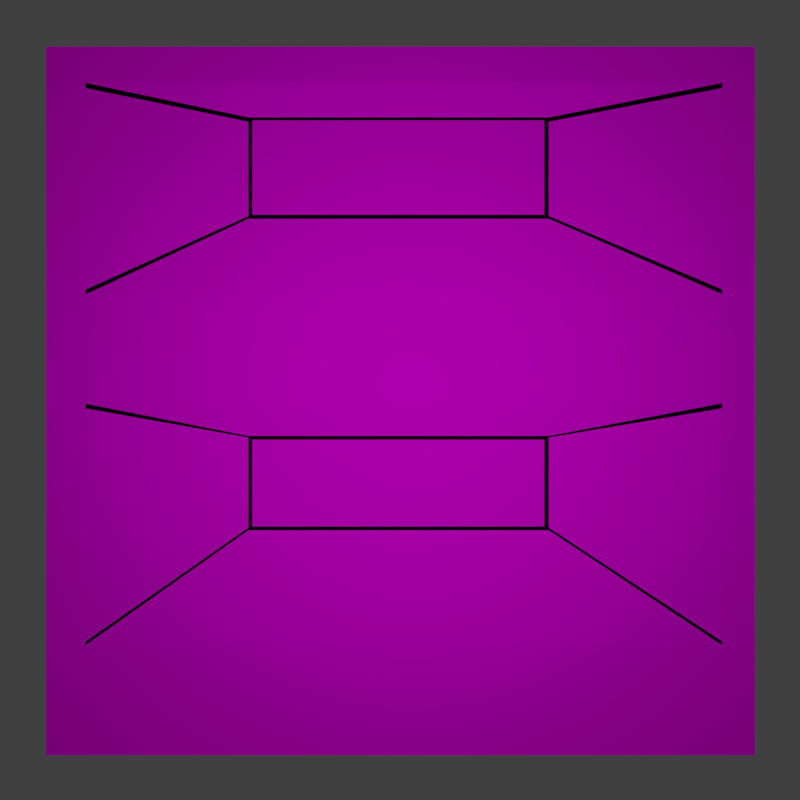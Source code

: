# Source: StashType1.blend  (saved by Blender 2.73.0; exported with 4.5.12 LTS)
import bpy
from mathutils import Matrix  # noqa: F401  (used for matrix-valued properties, if any)

bpy.ops.wm.read_factory_settings(use_empty=True)
scene = bpy.context.scene
scene.name = 'Scene'

# ---- collections
col_collection_1 = bpy.data.collections.new('Collection 1'); scene.collection.children.link(col_collection_1)

# ---- images (referenced by path relative to the original .blend; pixels are not part of the script)
import os
ASSET_DIR = os.environ.get("B2B_ASSET_DIR", "")  # directory of the original .blend (textures are referenced by path, not embedded)
HERE = os.path.dirname(os.path.abspath(__file__))  # packed textures are extracted next to this script under _unpacked/

def load_image(name, relpath, width, height, colorspace="sRGB"):
    """Load a texture the original file referenced (path relative to the .blend, or extracted next to this script)."""
    p = next((c for c in (os.path.join(HERE, relpath), os.path.join(ASSET_DIR, relpath)) if relpath and os.path.exists(c)), "")
    if p:
        img = bpy.data.images.load(p, check_existing=True)
        img.name = name
    else:  # same state as the original file: an image datablock whose file is absent (Cycles renders it pink)
        img = bpy.data.images.new(name, width, height)
        img.source = "FILE"
        img.filepath = "//" + (relpath or name)
    img.colorspace_settings.name = colorspace
    return img
img_woodtexture1_jpg = load_image('woodTexture1.JPG', 'woodTexture1.JPG', 1024, 1024, 'sRGB')
img_woodtexture3_jpg = load_image('woodTexture3.JPG', 'woodTexture3.JPG', 1024, 1024, 'sRGB')
img_woodtexture2_jpg = load_image('woodTexture2.JPG', 'woodTexture2.JPG', 1024, 1024, 'sRGB')

# ---- materials (node trees are filled in below, after node groups)
mat_stashouterside = bpy.data.materials.new('StashOuterSide')
mat_stashouterside.alpha_threshold = 0.0
mat_stashouterside.roughness = 0.5
mat_stashouterside.line_color = (0.0, 0.0, 0.0, 1.0)
mat_stashinnerpartcenter = bpy.data.materials.new('StashInnerPartCenter')
mat_stashinnerpartcenter.alpha_threshold = 0.0
mat_stashinnerpartcenter.roughness = 0.5
mat_stashinnerpartsides = bpy.data.materials.new('StashInnerPartSides')
mat_stashinnerpartsides.alpha_threshold = 0.0
mat_stashinnerpartsides.roughness = 0.5
mat_edgecolors = bpy.data.materials.new('EdgeColors')
mat_edgecolors.alpha_threshold = 0.0
mat_edgecolors.roughness = 0.5

# ---- material node trees
mat_stashouterside.use_nodes = True; mat_stashouterside.node_tree.nodes.clear()
_N = mat_stashouterside.node_tree.nodes; _L = mat_stashouterside.node_tree.links
n0 = _N.new('ShaderNodeOutputMaterial'); n0.name = 'Material Output'; n0.location = (300, 300)
n1 = _N.new('ShaderNodeBsdfDiffuse'); n1.name = 'Diffuse BSDF'; n1.location = (10, 300)
n2 = _N.new('ShaderNodeTexImage'); n2.name = 'Image Texture'; n2.location = (-180, 300)
n2.width = 140
n2.image = img_woodtexture1_jpg
n3 = _N.new('ShaderNodeUVAlongStroke'); n3.name = 'UV Along Stroke'; n3.location = (-370, 300)
_L.new(n1.outputs[0], n0.inputs[0])
_L.new(n2.outputs[0], n1.inputs[0])
_L.new(n3.outputs[0], n2.inputs[0])
n0.is_active_output = True
mat_stashinnerpartcenter.use_nodes = True; mat_stashinnerpartcenter.node_tree.nodes.clear()
_N = mat_stashinnerpartcenter.node_tree.nodes; _L = mat_stashinnerpartcenter.node_tree.links
n0 = _N.new('ShaderNodeOutputMaterial'); n0.name = 'Material Output'; n0.location = (300, 300)
n1 = _N.new('ShaderNodeBsdfDiffuse'); n1.name = 'Diffuse BSDF'; n1.location = (10, 300)
n2 = _N.new('ShaderNodeTexImage'); n2.name = 'Image Texture'; n2.location = (-180, 300)
n2.width = 140
n2.image = img_woodtexture3_jpg
_L.new(n1.outputs[0], n0.inputs[0])
_L.new(n2.outputs[0], n1.inputs[0])
n0.is_active_output = True
mat_stashinnerpartsides.use_nodes = True; mat_stashinnerpartsides.node_tree.nodes.clear()
_N = mat_stashinnerpartsides.node_tree.nodes; _L = mat_stashinnerpartsides.node_tree.links
n0 = _N.new('ShaderNodeOutputMaterial'); n0.name = 'Material Output'; n0.location = (300, 300)
n1 = _N.new('ShaderNodeBsdfDiffuse'); n1.name = 'Diffuse BSDF.001'; n1.location = (100, 300)
n2 = _N.new('ShaderNodeTexImage'); n2.name = 'Image Texture'; n2.location = (-90, 300)
n2.width = 140
n2.image = img_woodtexture2_jpg
_L.new(n1.outputs[0], n0.inputs[0])
_L.new(n2.outputs[0], n1.inputs[0])
n0.is_active_output = True
mat_edgecolors.use_nodes = True; mat_edgecolors.node_tree.nodes.clear()
_N = mat_edgecolors.node_tree.nodes; _L = mat_edgecolors.node_tree.links
n0 = _N.new('ShaderNodeOutputMaterial'); n0.name = 'Material Output'; n0.location = (300, 300)
n1 = _N.new('ShaderNodeBsdfDiffuse'); n1.name = 'Diffuse BSDF'; n1.location = (10, 300)
n1.inputs[0].default_value = (0.0, 0.0, 0.0, 1.0)
_L.new(n1.outputs[0], n0.inputs[0])
n0.is_active_output = True

# ---- world
world_world = bpy.data.worlds.new('World'); scene.world = world_world
world_world.color = (0.05088, 0.05088, 0.05088)
world_world.use_sun_shadow = False
world_world.sun_shadow_jitter_overblur = 0.0
world_world.cycles.sampling_method = 'MANUAL'
world_world.cycles.sample_map_resolution = 256

# ---- cameras
cam_camera = bpy.data.cameras.new('Camera')
cam_camera.clip_end = 100.0
cam_camera.lens = 35.0
cam_camera.sensor_width = 32.0
cam_camera.sensor_height = 18.0
cam_camera.ortho_scale = 7.314
cam_camera.dof.focus_distance = 0.0

# ---- lights
light_lamp = bpy.data.lights.new('Lamp', 'POINT')
light_lamp.transmission_factor = 0.0
light_lamp.cutoff_distance = 30.0
light_lamp.energy = 2000.0
light_lamp.shadow_buffer_clip_start = 1.001
light_lamp.shadow_soft_size = 5.0
light_lamp.shadow_maximum_resolution = 0.006
light_lamp.use_absolute_resolution = True
light_lamp.cycles.use_multiple_importance_sampling = False

# ---- meshes
me_cube = bpy.data.meshes.new('Cube')
me_cube.from_pydata([(1.0, 1.0, -1.0), (1.0, -1.0, -1.0), (-1.0, -1.0, -1.0), (-1.0, 1.0, -1.0), (1.0, 1.0, 1.0), (1.0, -1.0, 1.0), (-1.0, -1.0, 1.0), (-1.0, 1.0, 1.0), (0.9081, -1.0, 1.0), (-0.8883, -1.0, 1.0), (1.0, 1.0, 3.225), (1.0, -1.0, 3.225), (-1.0, -1.0, 3.225), (-1.0, 1.0, 3.225), (0.9081, 1.0, 3.225), (-0.8883, 1.0, 3.225), (0.9081, -1.0, 3.225), (-0.8883, -1.0, 3.225), (0.9081, 0.8976, 3.225), (-0.8883, 0.8976, 3.225), (-0.8883, 0.3007, 3.225), (-0.8883, -0.007809, 3.225), (-0.8883, -0.6886, 3.225), (-0.8883, 0.05476, 3.225), (-0.8883, -0.9316, 3.225), (0.9081, 0.3011, 3.225), (0.9081, -0.006653, 3.225), (0.9081, -0.6896, 3.225), (0.9081, -0.9332, 3.225), (0.9081, 0.05554, 3.225), (-0.4322, 0.5181, 2.112), (-0.4322, -0.3674, 2.156), (0.4212, 0.5181, 2.112), (0.4212, -0.3674, 2.156), (0.4212, 0.806, 2.112), (-0.4322, 0.806, 2.112), (-0.4322, -0.09956, 2.156), (0.4212, -0.09956, 2.156), (-0.4322, 0.5261, 2.112), (-0.4322, 0.7937, 2.112), (-0.8883, 0.8828, 3.225), (-0.8883, 0.3142, 3.225), (0.4212, 0.5261, 2.112), (0.4212, 0.7937, 2.112), (0.9081, 0.883, 3.225), (0.9081, 0.3145, 3.225), (-0.8883, -0.6785, 3.225), (-0.8883, -0.02099, 3.225), (-0.4322, -0.3599, 2.156), (-0.4322, -0.104, 2.156), (0.9081, -0.6788, 3.225), (0.9081, -0.02056, 3.225), (0.4212, -0.3599, 2.156), (0.4212, -0.104, 2.156), (-0.4216, -0.3571, 2.156), (0.409, -0.3571, 2.156), (-0.4216, -0.1097, 2.156), (0.409, -0.1097, 2.156), (-0.4216, 0.5293, 2.112), (0.409, 0.5293, 2.112), (0.409, 0.7978, 2.112), (-0.4216, 0.7978, 2.112)], [], [(0, 1, 2, 3), (0, 4, 5, 1), (1, 5, 8, 9, 6, 2), (2, 6, 7, 3), (50, 52, 33, 27), (0, 3, 7, 13, 15, 14, 10, 4), (7, 6, 12, 13), (5, 4, 10, 11), (14, 15, 19, 18), (35, 34, 18, 19), (40, 39, 35, 19), (42, 43, 60, 59), (43, 44, 18, 34), (25, 32, 30, 20), (25, 20, 23, 29), (37, 26, 21, 36), (23, 21, 26, 29), (52, 53, 57, 55), (46, 22, 31, 48), (22, 27, 33, 31), (27, 22, 24, 28), (6, 9, 17, 12), (15, 13, 12, 17, 24, 22, 46, 47, 21, 23, 20, 41, 40, 19), (10, 14, 18, 44, 45, 25, 29, 26, 51, 50, 27, 28, 16, 11), (8, 5, 11, 16), (24, 17, 16, 28), (8, 16, 17, 9), (20, 30, 38, 41), (41, 38, 39, 40), (32, 25, 45, 42), (42, 45, 44, 43), (21, 47, 49, 36), (47, 46, 48, 49), (26, 37, 53, 51), (51, 53, 52, 50), (49, 48, 54, 56), (55, 57, 56, 54), (53, 37, 57), (35, 39, 61), (48, 31, 54), (33, 52, 55), (37, 36, 56, 57), (31, 33, 55, 54), (59, 60, 61, 58), (39, 38, 58, 61), (43, 34, 60), (32, 42, 59), (38, 30, 58), (34, 35, 61, 60), (30, 32, 59, 58), (36, 49, 56)])
me_cube.polygons.foreach_set('material_index', [0, 0, 0, 0, 3, 0, 0, 0, 0, 2, 3, 3, 3, 2, 0, 2, 0, 3, 3, 2, 0, 0, 0, 0, 0, 0, 0, 3, 2, 3, 2, 3, 2, 3, 2, 3, 1, 3, 3, 3, 3, 3, 3, 1, 3, 3, 3, 3, 3, 3, 3])
_uv = me_cube.uv_layers.new(name='UVMap')
_uv.uv.foreach_set('vector', [0.3005, 0.1793, 0.06371, 0.2575, 5.721e-05, 5.721e-05, 0.3469, 0.08504, 0.3005, 0.1793, 0.1861, 0.3048, 0.09373, 0.4448, 0.06371, 0.2575, 0.06371, 0.2575, 0.09373, 0.4448, 0.2784, 0.3485, 0.6692, 0.2404, 0.7672, 0.1268, 5.721e-05, 5.721e-05, 5.721e-05, 5.721e-05, 0.7672, 0.1268, 0.4669, 0.2554, 0.3469, 0.08504, 0.121, 0.61, 0.1188, 0.5717, 0.1236, 0.573, 0.1286, 0.61, 0.3005, 0.1793, 0.3469, 0.08504, 0.4669, 0.2554, 0.5439, 0.6839, 0.8229, 0.4839, 0.6262, 0.837, 0.6499, 0.6655, 0.1861, 0.3048, 0.4669, 0.2554, 0.7672, 0.1268, 0.9403, 0.2927, 0.5439, 0.6839, 0.09373, 0.4448, 0.1861, 0.3048, 0.6499, 0.6655, 0.3576, 0.7182, 0.6262, 0.837, 0.8229, 0.4839, 0.4695, 0.4687, 0.4134, 0.8984, 0.1258, 0.3129, 0.3607, 0.3129, 0.4947, 0.6203, 0.0002493, 0.6203, 0.1719, 0.4712, 0.1667, 0.4944, 0.1635, 0.4953, 0.1734, 0.4737, 0.162, 0.5642, 0.1611, 0.561, 0.1611, 0.561, 0.162, 0.5642, 0.1611, 0.561, 0.1615, 0.5784, 0.1727, 0.5713, 0.1602, 0.5578, 0.4978, 0.04055, 0.3607, 0.3124, 0.1258, 0.3124, 0.00335, 0.04055, 1.347, 0.9945, 0.7779, 0.8615, 0.9804, 0.6861, 1.457, 0.8602, 0.8556, 0.0002493, 0.9896, 0.2954, 0.4952, 0.2954, 0.6207, 0.0002623, 0.9804, 0.6861, 0.9744, 0.4461, 0.317, 0.8688, 1.457, 0.8602, 0.1188, 0.5717, 0.1139, 0.5704, 0.1139, 0.5704, 0.1188, 0.5717, 0.1493, 0.4584, 0.1524, 0.4594, 0.1409, 0.489, 0.1364, 0.4886, 0.0002493, 0.6208, 0.4947, 0.6207, 0.3606, 0.9278, 0.1257, 0.9278, 0.3629, 0.8527, 0.3082, 0.4128, 0.9228, 0.1316, 0.376, 0.5636, 0.7672, 0.1268, 0.6692, 0.2404, 0.9793, 0.387, 0.9403, 0.2927, 0.8229, 0.4839, 0.5439, 0.6839, 0.9403, 0.2927, 0.9793, 0.387, 0.8056, 0.3673, 0.7682, 0.3785, 0.7433, 0.3861, 0.8083, 0.406, 0.6935, 0.4011, 0.6189, 0.4236, 0.5442, 0.4462, 0.5193, 0.4537, 0.4944, 0.4612, 0.4695, 0.4687, 0.6499, 0.6655, 0.6262, 0.837, 0.4134, 0.8984, 0.4102, 0.8837, 0.4071, 0.869, 0.404, 0.8543, 0.3201, 0.7513, 0.5029, 0.7972, 0.382, 0.7515, 0.3788, 0.7368, 0.3757, 0.7221, 0.3663, 0.678, 0.3662, 0.6619, 0.3576, 0.7182, 0.2784, 0.3485, 0.09373, 0.4448, 0.3576, 0.7182, 0.1465, 0.4747, 0.9228, 0.1316, 0.7118, 0.2536, 0.1465, 0.4747, 0.376, 0.5636, 0.2784, 0.3485, 0.1465, 0.4747, 0.7118, 0.2536, 0.6692, 0.2404, 0.1688, 0.4661, 0.173, 0.4926, 0.1698, 0.4935, 0.1704, 0.4687, 0.5048, 0.8086, 0.5631, 0.4775, 0.6368, 0.4775, 0.6613, 0.8086, 0.1629, 0.5674, 0.1391, 0.5927, 0.1503, 0.5856, 0.162, 0.5642, 0.76, 0.4775, 0.8183, 0.8119, 0.6618, 0.8119, 0.6864, 0.4775, 0.1431, 0.4563, 0.1462, 0.4573, 0.1318, 0.4882, 0.1272, 0.4879, 0.9998, 0.6155, 0.8188, 0.6155, 0.9065, 0.2959, 0.9769, 0.2959, 0.1058, 0.61, 0.109, 0.569, 0.1139, 0.5704, 0.1134, 0.61, 0.4952, 0.2959, 0.8183, 0.3188, 0.8183, 0.3892, 0.4952, 0.477, 0.1318, 0.4882, 0.1364, 0.4886, 0.1364, 0.4886, 0.1318, 0.4882, 0.9999, 0.3158, 0.9999, 0.6093, 0.0001106, 0.6093, 0.0001103, 0.3158, 0.1139, 0.5704, 0.109, 0.569, 0.1139, 0.5704, 0.1635, 0.4953, 0.1667, 0.4944, 0.1635, 0.4953, 0.1364, 0.4886, 0.1409, 0.489, 0.1364, 0.4886, 0.1236, 0.573, 0.1188, 0.5717, 0.1236, 0.573, 0.109, 0.569, 0.1272, 0.4879, 0.1272, 0.4879, 0.109, 0.569, 0.1409, 0.489, 0.1236, 0.573, 0.1236, 0.573, 0.1409, 0.489, 0.9937, 0.04042, 0.9999, 0.3156, 0.0001104, 0.3156, -0.00609, 0.04042, 0.1667, 0.4944, 0.1698, 0.4935, 0.1698, 0.4935, 0.1667, 0.4944, 0.1611, 0.561, 0.1602, 0.5578, 0.1611, 0.561, 0.1629, 0.5674, 0.162, 0.5642, 0.1629, 0.5674, 0.1698, 0.4935, 0.173, 0.4926, 0.1698, 0.4935, 0.1602, 0.5578, 0.1635, 0.4953, 0.1635, 0.4953, 0.1602, 0.5578, 0.173, 0.4926, 0.1629, 0.5674, 0.1629, 0.5674, 0.173, 0.4926, 0.1272, 0.4879, 0.1318, 0.4882, 0.1272, 0.4879])
me_cube.materials.append(mat_stashouterside)
me_cube.materials.append(mat_stashinnerpartcenter)
me_cube.materials.append(mat_stashinnerpartsides)
me_cube.materials.append(mat_edgecolors)
me_cube.use_remesh_preserve_volume = False
me_cube.use_remesh_preserve_attributes = False
me_cube.use_mirror_vertex_groups = False
me_cube.update()

# ---- objects
ob_cube = bpy.data.objects.new('Cube', me_cube)
ob_lamp = bpy.data.objects.new('Lamp', light_lamp)
ob_camera = bpy.data.objects.new('Camera', cam_camera)

# ---- transforms, parenting, visibility, modifiers, constraints
ob_cube.location = (0.0, 0.0, 0.1027)
ob_cube.scale = (8.0, 8.0, 0.1359)
ob_cube.lock_rotations_4d = False
ob_cube.empty_display_type = 'ARROWS'
ob_cube.lineart.crease_threshold = 0.0
_vg = ob_cube.vertex_groups.new(name='StashInnerPartSides')
_vg = ob_cube.vertex_groups.new(name='StashInnerPartCenter')
_vg = ob_cube.vertex_groups.new(name='StashOuterSide')
ob_lamp.location = (0.2586, 0.3798, 11.07)
ob_lamp.rotation_euler = (0.6503, 0.05522, 1.866)
ob_lamp.lock_rotations_4d = False
ob_lamp.empty_display_type = 'ARROWS'
ob_lamp.color = (0.0, 0.0, 0.0, 0.0)
ob_lamp.lineart.crease_threshold = 0.0
ob_camera.location = (-0.01049, 0.02206, 20.29)
ob_camera.lock_rotations_4d = False
ob_camera.empty_display_type = 'ARROWS'
ob_camera.color = (0.0, 0.0, 0.0, 0.0)
ob_camera.display_type = 'WIRE'
ob_camera.lineart.crease_threshold = 0.0

# ---- collection membership
col_collection_1.objects.link(ob_cube)
col_collection_1.objects.link(ob_lamp)
col_collection_1.objects.link(ob_camera)

# ---- scene / render settings (as saved in the file)
scene.camera = ob_camera
scene.frame_start = 1; scene.frame_end = 250; scene.frame_set(1)
scene.render.engine = 'CYCLES'
scene.render.resolution_x = 2000
scene.render.resolution_y = 2000
scene.render.resolution_percentage = 50
scene.render.dither_intensity = 0.0
scene.render.film_transparent = True
scene.cycles.use_denoising = False
scene.cycles.samples = 3000
scene.cycles.sampling_pattern = 'TABULATED_SOBOL'
scene.cycles.light_sampling_threshold = 0.0
scene.cycles.use_adaptive_sampling = False
scene.cycles.use_light_tree = False
scene.cycles.blur_glossy = 0.0
scene.cycles.pixel_filter_type = 'GAUSSIAN'
scene.cycles.sample_clamp_indirect = 0.0
scene.view_settings.view_transform = 'Standard'
bpy.context.view_layer.update()
